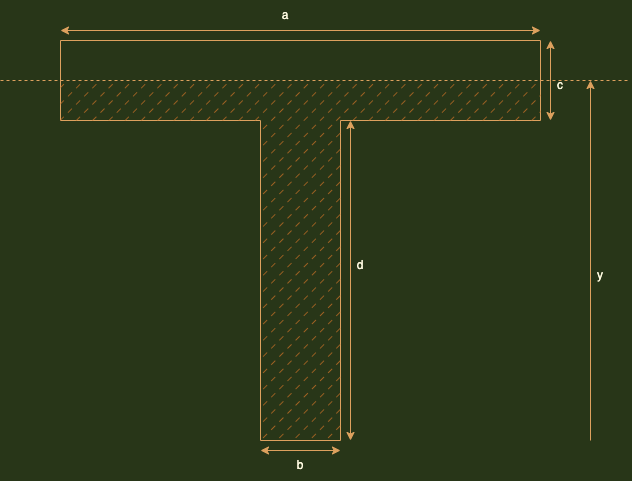

The diagram above was exported from draw.io. Its source (the exported page's mxGraphModel, read from the mxfile embedded in the PNG):
<mxGraphModel dx="1426" dy="734" grid="1" gridSize="10" guides="1" tooltips="1" connect="1" arrows="1" fold="1" page="1" pageScale="1" pageWidth="850" pageHeight="1100" background="#283618" math="0" shadow="0">
  <root>
    <mxCell id="0" />
    <mxCell id="1" parent="0" />
    <mxCell id="JLaIxvTLvQSPqCYx7cHR-1" value="" style="endArrow=none;html=1;rounded=0;labelBackgroundColor=#283618;strokeColor=#DDA15E;fontColor=#FEFAE0;" parent="1" edge="1">
      <mxGeometry width="50" height="50" relative="1" as="geometry">
        <mxPoint x="200" y="200" as="sourcePoint" />
        <mxPoint x="680" y="200" as="targetPoint" />
      </mxGeometry>
    </mxCell>
    <mxCell id="JLaIxvTLvQSPqCYx7cHR-2" value="" style="endArrow=none;html=1;rounded=0;labelBackgroundColor=#283618;strokeColor=#DDA15E;fontColor=#FEFAE0;" parent="1" edge="1">
      <mxGeometry width="50" height="50" relative="1" as="geometry">
        <mxPoint x="200" y="280" as="sourcePoint" />
        <mxPoint x="200" y="200" as="targetPoint" />
      </mxGeometry>
    </mxCell>
    <mxCell id="JLaIxvTLvQSPqCYx7cHR-3" value="" style="endArrow=none;html=1;rounded=0;labelBackgroundColor=#283618;strokeColor=#DDA15E;fontColor=#FEFAE0;" parent="1" edge="1">
      <mxGeometry width="50" height="50" relative="1" as="geometry">
        <mxPoint x="680" y="280" as="sourcePoint" />
        <mxPoint x="680" y="200" as="targetPoint" />
      </mxGeometry>
    </mxCell>
    <mxCell id="JLaIxvTLvQSPqCYx7cHR-4" value="" style="endArrow=none;html=1;rounded=0;labelBackgroundColor=#283618;strokeColor=#DDA15E;fontColor=#FEFAE0;" parent="1" edge="1">
      <mxGeometry width="50" height="50" relative="1" as="geometry">
        <mxPoint x="200" y="280" as="sourcePoint" />
        <mxPoint x="400" y="280" as="targetPoint" />
      </mxGeometry>
    </mxCell>
    <mxCell id="JLaIxvTLvQSPqCYx7cHR-5" value="" style="endArrow=none;html=1;rounded=0;labelBackgroundColor=#283618;strokeColor=#DDA15E;fontColor=#FEFAE0;" parent="1" edge="1">
      <mxGeometry width="50" height="50" relative="1" as="geometry">
        <mxPoint x="480" y="280" as="sourcePoint" />
        <mxPoint x="680" y="280" as="targetPoint" />
      </mxGeometry>
    </mxCell>
    <mxCell id="JLaIxvTLvQSPqCYx7cHR-6" value="" style="endArrow=none;html=1;rounded=0;labelBackgroundColor=#283618;strokeColor=#DDA15E;fontColor=#FEFAE0;" parent="1" edge="1">
      <mxGeometry width="50" height="50" relative="1" as="geometry">
        <mxPoint x="400" y="600" as="sourcePoint" />
        <mxPoint x="400" y="280" as="targetPoint" />
      </mxGeometry>
    </mxCell>
    <mxCell id="JLaIxvTLvQSPqCYx7cHR-7" value="" style="endArrow=none;html=1;rounded=0;labelBackgroundColor=#283618;strokeColor=#DDA15E;fontColor=#FEFAE0;" parent="1" edge="1">
      <mxGeometry width="50" height="50" relative="1" as="geometry">
        <mxPoint x="400" y="600" as="sourcePoint" />
        <mxPoint x="480" y="600" as="targetPoint" />
      </mxGeometry>
    </mxCell>
    <mxCell id="JLaIxvTLvQSPqCYx7cHR-8" value="" style="endArrow=none;html=1;rounded=0;labelBackgroundColor=#283618;strokeColor=#DDA15E;fontColor=#FEFAE0;" parent="1" edge="1">
      <mxGeometry width="50" height="50" relative="1" as="geometry">
        <mxPoint x="480" y="600" as="sourcePoint" />
        <mxPoint x="480" y="280" as="targetPoint" />
      </mxGeometry>
    </mxCell>
    <mxCell id="JLaIxvTLvQSPqCYx7cHR-9" value="a" style="text;html=1;strokeColor=none;fillColor=none;align=center;verticalAlign=middle;whiteSpace=wrap;rounded=0;fontColor=#FEFAE0;" parent="1" vertex="1">
      <mxGeometry x="395" y="160" width="60" height="30" as="geometry" />
    </mxCell>
    <mxCell id="JLaIxvTLvQSPqCYx7cHR-10" value="b" style="text;html=1;strokeColor=none;fillColor=none;align=center;verticalAlign=middle;whiteSpace=wrap;rounded=0;fontColor=#FEFAE0;" parent="1" vertex="1">
      <mxGeometry x="410" y="610" width="60" height="30" as="geometry" />
    </mxCell>
    <mxCell id="JLaIxvTLvQSPqCYx7cHR-11" value="c" style="text;html=1;strokeColor=none;fillColor=none;align=center;verticalAlign=middle;whiteSpace=wrap;rounded=0;fontColor=#FEFAE0;" parent="1" vertex="1">
      <mxGeometry x="670" y="230" width="60" height="30" as="geometry" />
    </mxCell>
    <mxCell id="JLaIxvTLvQSPqCYx7cHR-12" value="d" style="text;html=1;strokeColor=none;fillColor=none;align=center;verticalAlign=middle;whiteSpace=wrap;rounded=0;fontColor=#FEFAE0;" parent="1" vertex="1">
      <mxGeometry x="470" y="410" width="60" height="30" as="geometry" />
    </mxCell>
    <mxCell id="JLaIxvTLvQSPqCYx7cHR-13" value="" style="endArrow=classic;startArrow=classic;html=1;rounded=0;labelBackgroundColor=#283618;strokeColor=#DDA15E;fontColor=#FEFAE0;" parent="1" edge="1">
      <mxGeometry width="50" height="50" relative="1" as="geometry">
        <mxPoint x="690" y="280" as="sourcePoint" />
        <mxPoint x="690" y="200" as="targetPoint" />
      </mxGeometry>
    </mxCell>
    <mxCell id="JLaIxvTLvQSPqCYx7cHR-14" value="" style="endArrow=classic;startArrow=classic;html=1;rounded=0;labelBackgroundColor=#283618;strokeColor=#DDA15E;fontColor=#FEFAE0;" parent="1" edge="1">
      <mxGeometry width="50" height="50" relative="1" as="geometry">
        <mxPoint x="200" y="190" as="sourcePoint" />
        <mxPoint x="680" y="190" as="targetPoint" />
      </mxGeometry>
    </mxCell>
    <mxCell id="JLaIxvTLvQSPqCYx7cHR-15" value="" style="endArrow=classic;startArrow=classic;html=1;rounded=0;labelBackgroundColor=#283618;strokeColor=#DDA15E;fontColor=#FEFAE0;" parent="1" edge="1">
      <mxGeometry width="50" height="50" relative="1" as="geometry">
        <mxPoint x="490" y="600" as="sourcePoint" />
        <mxPoint x="490" y="280" as="targetPoint" />
      </mxGeometry>
    </mxCell>
    <mxCell id="JLaIxvTLvQSPqCYx7cHR-16" value="" style="endArrow=classic;startArrow=classic;html=1;rounded=0;labelBackgroundColor=#283618;strokeColor=#DDA15E;fontColor=#FEFAE0;" parent="1" edge="1">
      <mxGeometry width="50" height="50" relative="1" as="geometry">
        <mxPoint x="400" y="610" as="sourcePoint" />
        <mxPoint x="480" y="610" as="targetPoint" />
      </mxGeometry>
    </mxCell>
    <mxCell id="JLaIxvTLvQSPqCYx7cHR-17" value="" style="endArrow=classic;html=1;rounded=0;labelBackgroundColor=#283618;strokeColor=#DDA15E;fontColor=#FEFAE0;" parent="1" edge="1">
      <mxGeometry width="50" height="50" relative="1" as="geometry">
        <mxPoint x="730" y="600" as="sourcePoint" />
        <mxPoint x="730" y="240" as="targetPoint" />
      </mxGeometry>
    </mxCell>
    <mxCell id="JLaIxvTLvQSPqCYx7cHR-18" value="y" style="text;html=1;strokeColor=none;fillColor=none;align=center;verticalAlign=middle;whiteSpace=wrap;rounded=0;fontColor=#FEFAE0;" parent="1" vertex="1">
      <mxGeometry x="710" y="420" width="60" height="30" as="geometry" />
    </mxCell>
    <mxCell id="JLaIxvTLvQSPqCYx7cHR-19" value="" style="endArrow=none;dashed=1;html=1;rounded=0;strokeColor=#DDA15E;fontColor=#FEFAE0;fillColor=#BC6C25;labelBackgroundColor=#283618;" parent="1" edge="1">
      <mxGeometry width="50" height="50" relative="1" as="geometry">
        <mxPoint x="140" y="240" as="sourcePoint" />
        <mxPoint x="770" y="240" as="targetPoint" />
      </mxGeometry>
    </mxCell>
    <mxCell id="JLaIxvTLvQSPqCYx7cHR-20" value="" style="rounded=0;whiteSpace=wrap;html=1;strokeColor=none;fontColor=#FEFAE0;fillColor=#BC6C25;fillStyle=dashed;perimeterSpacing=1;strokeWidth=1;" parent="1" vertex="1">
      <mxGeometry x="400" y="280" width="80" height="320" as="geometry" />
    </mxCell>
    <mxCell id="JLaIxvTLvQSPqCYx7cHR-21" value="" style="rounded=0;whiteSpace=wrap;html=1;strokeColor=none;fontColor=#FEFAE0;fillColor=#BC6C25;fillStyle=dashed;perimeterSpacing=1;strokeWidth=1;" parent="1" vertex="1">
      <mxGeometry x="200" y="240" width="480" height="40" as="geometry" />
    </mxCell>
  </root>
</mxGraphModel>